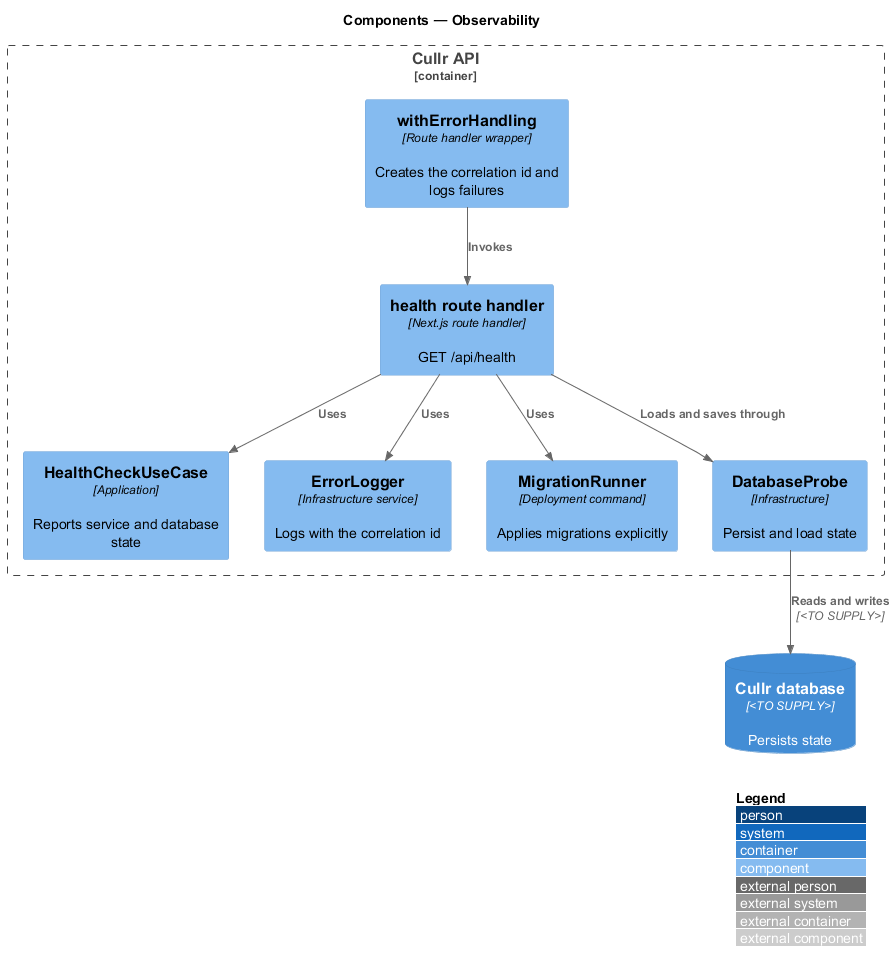

The diagram above was rendered by PlantUML. Its source (embedded in the PNG):
@startuml
!include <C4/C4_Component>
LAYOUT_WITH_LEGEND()
title Components — Observability

Container_Boundary(api, "Cullr API") {
  Component(a0, "withErrorHandling", "Route handler wrapper", "Creates the correlation id and logs failures")
  Component(a1, "health route handler", "Next.js route handler", "GET /api/health")
  Component(a2, "HealthCheckUseCase", "Application", "Reports service and database state")
  Component(a3, "ErrorLogger", "Infrastructure service", "Logs with the correlation id")
  Component(a4, "MigrationRunner", "Deployment command", "Applies migrations explicitly")
  Component(r, "DatabaseProbe", "Infrastructure", "Persist and load state")
}
ContainerDb(db, "Cullr database", "<TO SUPPLY>", "Persists state")

Rel(a0, a1, "Invokes")
Rel(a1, a2, "Uses")
Rel(a1, a3, "Uses")
Rel(a1, a4, "Uses")
Rel(a1, r, "Loads and saves through")
Rel(r, db, "Reads and writes", "<TO SUPPLY>")
@enduml